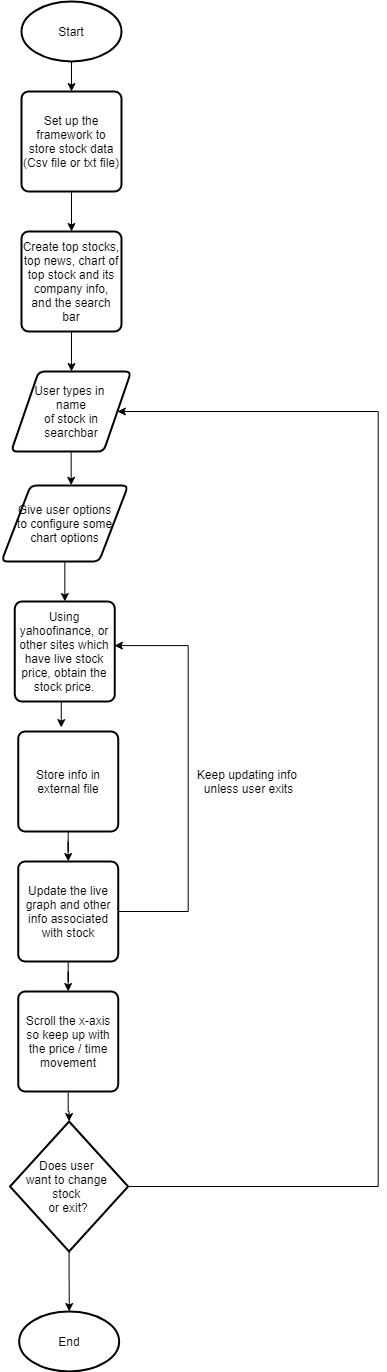

The diagram above was exported from draw.io. Its source (the exported page's mxGraphModel, read from the mxfile embedded in the PNG):
<mxGraphModel dx="1662" dy="745" grid="1" gridSize="10" guides="1" tooltips="1" connect="1" arrows="1" fold="1" page="1" pageScale="1" pageWidth="850" pageHeight="1100" math="0" shadow="0">
  <root>
    <mxCell id="0" />
    <mxCell id="1" parent="0" />
    <mxCell id="c-XsMy1YjW8DzjVYYCrS-5" value="" style="edgeStyle=orthogonalEdgeStyle;rounded=0;orthogonalLoop=1;jettySize=auto;html=1;" parent="1" source="JltOMrP5ebqmCWm6zWOb-2" target="c-XsMy1YjW8DzjVYYCrS-4" edge="1">
      <mxGeometry relative="1" as="geometry" />
    </mxCell>
    <mxCell id="JltOMrP5ebqmCWm6zWOb-2" value="Set up the framework to store stock data (Csv file or txt file)" style="rounded=1;whiteSpace=wrap;html=1;absoluteArcSize=1;arcSize=14;strokeWidth=2;" parent="1" vertex="1">
      <mxGeometry x="50" y="140" width="100" height="100" as="geometry" />
    </mxCell>
    <mxCell id="JltOMrP5ebqmCWm6zWOb-6" style="edgeStyle=orthogonalEdgeStyle;rounded=0;orthogonalLoop=1;jettySize=auto;html=1;exitX=0.5;exitY=1;exitDx=0;exitDy=0;exitPerimeter=0;entryX=0.5;entryY=0;entryDx=0;entryDy=0;" parent="1" source="JltOMrP5ebqmCWm6zWOb-3" target="JltOMrP5ebqmCWm6zWOb-2" edge="1">
      <mxGeometry relative="1" as="geometry" />
    </mxCell>
    <mxCell id="JltOMrP5ebqmCWm6zWOb-3" value="Start" style="strokeWidth=2;html=1;shape=mxgraph.flowchart.start_1;whiteSpace=wrap;" parent="1" vertex="1">
      <mxGeometry x="50" y="50" width="100" height="60" as="geometry" />
    </mxCell>
    <mxCell id="JltOMrP5ebqmCWm6zWOb-19" style="edgeStyle=orthogonalEdgeStyle;rounded=0;orthogonalLoop=1;jettySize=auto;html=1;exitX=0.5;exitY=1;exitDx=0;exitDy=0;entryX=0.55;entryY=-0.003;entryDx=0;entryDy=0;entryPerimeter=0;" parent="1" source="JltOMrP5ebqmCWm6zWOb-5" target="JltOMrP5ebqmCWm6zWOb-11" edge="1">
      <mxGeometry relative="1" as="geometry" />
    </mxCell>
    <mxCell id="JltOMrP5ebqmCWm6zWOb-5" value="User types in &lt;br&gt;name&lt;br&gt;&amp;nbsp;of stock in &lt;br&gt;searchbar" style="shape=parallelogram;html=1;strokeWidth=2;perimeter=parallelogramPerimeter;whiteSpace=wrap;rounded=1;arcSize=12;size=0.23;" parent="1" vertex="1">
      <mxGeometry x="39.67" y="420" width="120" height="80" as="geometry" />
    </mxCell>
    <mxCell id="JltOMrP5ebqmCWm6zWOb-21" style="edgeStyle=orthogonalEdgeStyle;rounded=0;orthogonalLoop=1;jettySize=auto;html=1;exitX=0.5;exitY=1;exitDx=0;exitDy=0;entryX=0.431;entryY=-0.039;entryDx=0;entryDy=0;entryPerimeter=0;" parent="1" source="JltOMrP5ebqmCWm6zWOb-9" target="JltOMrP5ebqmCWm6zWOb-12" edge="1">
      <mxGeometry relative="1" as="geometry" />
    </mxCell>
    <mxCell id="JltOMrP5ebqmCWm6zWOb-9" value="Using yahoofinance, or other sites which have live stock price, obtain the stock price." style="rounded=1;whiteSpace=wrap;html=1;absoluteArcSize=1;arcSize=14;strokeWidth=2;" parent="1" vertex="1">
      <mxGeometry x="43.34" y="650" width="100" height="100" as="geometry" />
    </mxCell>
    <mxCell id="JltOMrP5ebqmCWm6zWOb-20" style="edgeStyle=orthogonalEdgeStyle;rounded=0;orthogonalLoop=1;jettySize=auto;html=1;exitX=0.5;exitY=1;exitDx=0;exitDy=0;entryX=0.5;entryY=0;entryDx=0;entryDy=0;" parent="1" source="JltOMrP5ebqmCWm6zWOb-11" target="JltOMrP5ebqmCWm6zWOb-9" edge="1">
      <mxGeometry relative="1" as="geometry" />
    </mxCell>
    <mxCell id="JltOMrP5ebqmCWm6zWOb-11" value="Give user options&lt;br&gt;to configure some chart options" style="shape=parallelogram;html=1;strokeWidth=2;perimeter=parallelogramPerimeter;whiteSpace=wrap;rounded=1;arcSize=12;size=0.23;" parent="1" vertex="1">
      <mxGeometry x="30" y="534" width="126.67" height="76" as="geometry" />
    </mxCell>
    <mxCell id="JltOMrP5ebqmCWm6zWOb-22" style="edgeStyle=orthogonalEdgeStyle;rounded=0;orthogonalLoop=1;jettySize=auto;html=1;exitX=0.5;exitY=1;exitDx=0;exitDy=0;" parent="1" source="JltOMrP5ebqmCWm6zWOb-12" target="JltOMrP5ebqmCWm6zWOb-13" edge="1">
      <mxGeometry relative="1" as="geometry" />
    </mxCell>
    <mxCell id="JltOMrP5ebqmCWm6zWOb-12" value="Store info in external file" style="rounded=1;whiteSpace=wrap;html=1;absoluteArcSize=1;arcSize=14;strokeWidth=2;" parent="1" vertex="1">
      <mxGeometry x="46.67" y="780" width="100" height="100" as="geometry" />
    </mxCell>
    <mxCell id="JltOMrP5ebqmCWm6zWOb-23" style="edgeStyle=orthogonalEdgeStyle;rounded=0;orthogonalLoop=1;jettySize=auto;html=1;exitX=0.5;exitY=1;exitDx=0;exitDy=0;" parent="1" source="JltOMrP5ebqmCWm6zWOb-13" target="JltOMrP5ebqmCWm6zWOb-14" edge="1">
      <mxGeometry relative="1" as="geometry" />
    </mxCell>
    <mxCell id="JltOMrP5ebqmCWm6zWOb-28" style="edgeStyle=orthogonalEdgeStyle;rounded=0;orthogonalLoop=1;jettySize=auto;html=1;exitX=1;exitY=0.5;exitDx=0;exitDy=0;entryX=0.996;entryY=0.441;entryDx=0;entryDy=0;entryPerimeter=0;" parent="1" source="JltOMrP5ebqmCWm6zWOb-13" target="JltOMrP5ebqmCWm6zWOb-9" edge="1">
      <mxGeometry relative="1" as="geometry">
        <Array as="points">
          <mxPoint x="216.67" y="960" />
          <mxPoint x="216.67" y="694" />
        </Array>
      </mxGeometry>
    </mxCell>
    <mxCell id="JltOMrP5ebqmCWm6zWOb-13" value="Update the live graph and other info associated with stock" style="rounded=1;whiteSpace=wrap;html=1;absoluteArcSize=1;arcSize=14;strokeWidth=2;" parent="1" vertex="1">
      <mxGeometry x="46.67" y="910" width="100" height="100" as="geometry" />
    </mxCell>
    <mxCell id="JltOMrP5ebqmCWm6zWOb-24" style="edgeStyle=orthogonalEdgeStyle;rounded=0;orthogonalLoop=1;jettySize=auto;html=1;exitX=0.5;exitY=1;exitDx=0;exitDy=0;" parent="1" source="JltOMrP5ebqmCWm6zWOb-14" target="JltOMrP5ebqmCWm6zWOb-18" edge="1">
      <mxGeometry relative="1" as="geometry" />
    </mxCell>
    <mxCell id="JltOMrP5ebqmCWm6zWOb-14" value="Scroll the x-axis so keep up with the price / time movement" style="rounded=1;whiteSpace=wrap;html=1;absoluteArcSize=1;arcSize=14;strokeWidth=2;" parent="1" vertex="1">
      <mxGeometry x="46.67" y="1040" width="100" height="100" as="geometry" />
    </mxCell>
    <mxCell id="JltOMrP5ebqmCWm6zWOb-26" style="edgeStyle=orthogonalEdgeStyle;rounded=0;orthogonalLoop=1;jettySize=auto;html=1;exitX=0.5;exitY=1;exitDx=0;exitDy=0;exitPerimeter=0;" parent="1" source="JltOMrP5ebqmCWm6zWOb-18" edge="1">
      <mxGeometry relative="1" as="geometry">
        <mxPoint x="97.72882352941171" y="1360" as="targetPoint" />
      </mxGeometry>
    </mxCell>
    <mxCell id="JltOMrP5ebqmCWm6zWOb-27" style="edgeStyle=orthogonalEdgeStyle;rounded=0;orthogonalLoop=1;jettySize=auto;html=1;exitX=1;exitY=0.5;exitDx=0;exitDy=0;exitPerimeter=0;entryX=1;entryY=0.5;entryDx=0;entryDy=0;" parent="1" source="JltOMrP5ebqmCWm6zWOb-18" target="JltOMrP5ebqmCWm6zWOb-5" edge="1">
      <mxGeometry relative="1" as="geometry">
        <Array as="points">
          <mxPoint x="406.67" y="1235" />
          <mxPoint x="406.67" y="460" />
        </Array>
      </mxGeometry>
    </mxCell>
    <mxCell id="JltOMrP5ebqmCWm6zWOb-18" value="Does user &lt;br&gt;want to change &lt;br&gt;stock &lt;br&gt;or exit?" style="strokeWidth=2;html=1;shape=mxgraph.flowchart.decision;whiteSpace=wrap;rotation=0;" parent="1" vertex="1">
      <mxGeometry x="38.49" y="1170" width="118.18" height="130" as="geometry" />
    </mxCell>
    <mxCell id="JltOMrP5ebqmCWm6zWOb-29" value="Keep updating info&amp;nbsp;&lt;br&gt;unless user exits" style="text;html=1;align=center;verticalAlign=middle;resizable=0;points=[];autosize=1;" parent="1" vertex="1">
      <mxGeometry x="216.67" y="815" width="120" height="30" as="geometry" />
    </mxCell>
    <mxCell id="c-XsMy1YjW8DzjVYYCrS-1" value="End" style="strokeWidth=2;html=1;shape=mxgraph.flowchart.start_1;whiteSpace=wrap;" parent="1" vertex="1">
      <mxGeometry x="47.67" y="1360" width="100" height="60" as="geometry" />
    </mxCell>
    <mxCell id="c-XsMy1YjW8DzjVYYCrS-7" value="" style="edgeStyle=orthogonalEdgeStyle;rounded=0;orthogonalLoop=1;jettySize=auto;html=1;" parent="1" source="c-XsMy1YjW8DzjVYYCrS-4" target="JltOMrP5ebqmCWm6zWOb-5" edge="1">
      <mxGeometry relative="1" as="geometry">
        <Array as="points">
          <mxPoint x="100" y="410" />
          <mxPoint x="100" y="410" />
        </Array>
      </mxGeometry>
    </mxCell>
    <mxCell id="c-XsMy1YjW8DzjVYYCrS-4" value="Create top stocks, top news, chart of top stock and its company info, and the search bar" style="rounded=1;whiteSpace=wrap;html=1;absoluteArcSize=1;arcSize=14;strokeWidth=2;" parent="1" vertex="1">
      <mxGeometry x="50" y="280" width="100" height="100" as="geometry" />
    </mxCell>
  </root>
</mxGraphModel>